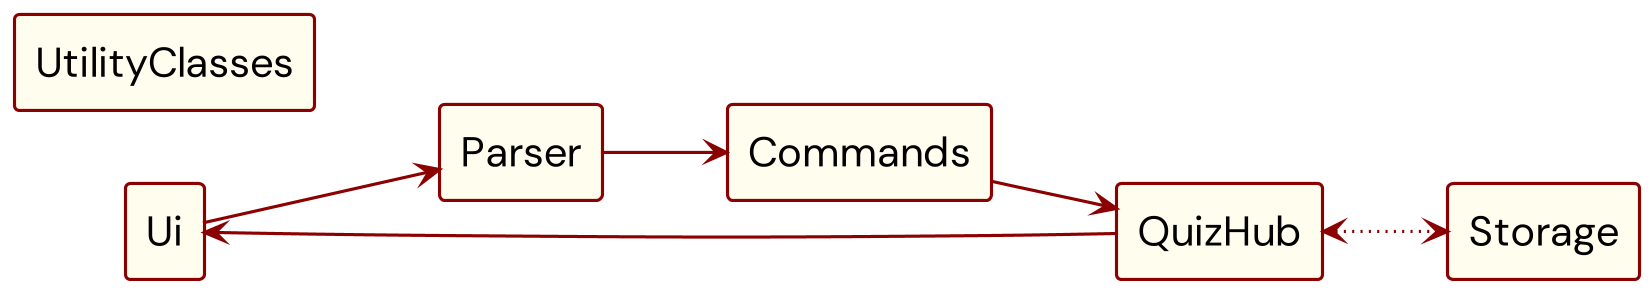

The diagram above was rendered by PlantUML. Its source (embedded in the PNG):
@startuml
!include Style.puml
left to right direction
rectangle Ui
rectangle QuizHub
rectangle Storage
rectangle Commands
rectangle Parser
rectangle UtilityClasses

Ui --> Parser
QuizHub <-[dotted]-> Storage
Commands --> QuizHub
Parser --> Commands
QuizHub --> Ui

@enduml